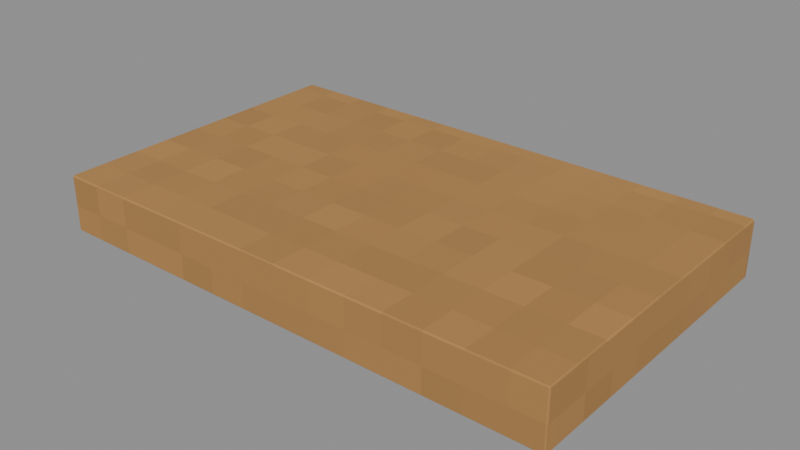 # Source: Bottom.blend  (saved by Blender 4.3.34; exported with 4.5.12 LTS)
import bpy
from mathutils import Matrix  # noqa: F401  (used for matrix-valued properties, if any)

bpy.ops.wm.read_factory_settings(use_empty=True)
scene = bpy.context.scene
scene.name = 'Isolated part'

# ---- collections
col_part_bottom = bpy.data.collections.new('Part.Bottom'); scene.collection.children.link(col_part_bottom)

# ---- images (referenced by path relative to the original .blend; pixels are not part of the script)
import os
ASSET_DIR = os.environ.get("B2B_ASSET_DIR", "")  # directory of the original .blend (textures are referenced by path, not embedded)
HERE = os.path.dirname(os.path.abspath(__file__))  # packed textures are extracted next to this script under _unpacked/

def load_image(name, relpath, width, height, colorspace="sRGB"):
    """Load a texture the original file referenced (path relative to the .blend, or extracted next to this script)."""
    p = next((c for c in (os.path.join(HERE, relpath), os.path.join(ASSET_DIR, relpath)) if relpath and os.path.exists(c)), "")
    if p:
        img = bpy.data.images.load(p, check_existing=True)
        img.name = name
    else:  # same state as the original file: an image datablock whose file is absent (Cycles renders it pink)
        img = bpy.data.images.new(name, width, height)
        img.source = "FILE"
        img.filepath = "//" + (relpath or name)
    img.colorspace_settings.name = colorspace
    return img
img_minecraft___basket_reed = load_image('Minecraft • Basket reed', '_unpacked/Basket_reed.d580205a.png', 32, 32, 'sRGB')

# ---- materials (node trees are filled in below, after node groups)
mat_minecraft___basket_reed = bpy.data.materials.new('Minecraft / Basket reed')
mat_minecraft___basket_reed.diffuse_color = (0.7098, 0.5255, 0.298, 1.0)

# ---- material node trees
mat_minecraft___basket_reed.use_nodes = True; mat_minecraft___basket_reed.node_tree.nodes.clear()
_N = mat_minecraft___basket_reed.node_tree.nodes; _L = mat_minecraft___basket_reed.node_tree.links
n0 = _N.new('ShaderNodeBsdfPrincipled'); n0.name = 'Principled BSDF'; n0.location = (10, 300)
n0.inputs[2].default_value = 0.85
n1 = _N.new('ShaderNodeOutputMaterial'); n1.name = 'Material Output'; n1.location = (300, 300)
n2 = _N.new('ShaderNodeTexImage'); n2.name = 'Image Texture'; n2.location = (-580, 280)
n2.image = img_minecraft___basket_reed
n2.interpolation = 'Closest'
_L.new(n0.outputs[0], n1.inputs[0])
_L.new(n2.outputs[0], n0.inputs[0])
n1.is_active_output = True

# ---- meshes
me_linenbasket_bottom_001 = bpy.data.meshes.new('LinenBasket.Bottom.001')
me_linenbasket_bottom_001.from_pydata([(-0.27, -0.165, 0.0), (0.27, -0.165, 0.0), (0.27, 0.165, 0.0), (-0.27, 0.165, 0.0), (-0.27, -0.165, 0.06), (0.27, -0.165, 0.06), (0.27, 0.165, 0.06), (-0.27, 0.165, 0.06)], [], [(0, 3, 2, 1), (4, 5, 6, 7), (0, 1, 5, 4), (1, 2, 6, 5), (2, 3, 7, 6), (3, 0, 4, 7)])
_uv = me_linenbasket_bottom_001.uv_layers.new(name='UV0.Surface')
_uv.uv.foreach_set('vector', [0.5946, -0.0608, 0.5946, 0.2032, 1.027, 0.2032, 1.027, -0.0608, 0.5946, -0.0608, 1.027, -0.0608, 1.027, 0.2032, 0.5946, 0.2032, 0.5946, 0.0712, 1.027, 0.0712, 1.027, 0.1192, 0.5946, 0.1192, 0.6786, 0.0712, 0.9426, 0.0712, 0.9426, 0.1192, 0.6786, 0.1192, 1.027, 0.0712, 0.5946, 0.0712, 0.5946, 0.1192, 1.027, 0.1192, 0.9426, 0.0712, 0.6786, 0.0712, 0.6786, 0.1192, 0.9426, 0.1192])
_uv.active_render = True
_uv = me_linenbasket_bottom_001.uv_layers.new(name='UV1.Paint')
_uv.uv.foreach_set('vector', [9.496e-09, 0.0, 0.05232, 3.832e-09, 0.05232, 0.08638, 2.849e-09, 0.08638, 0.07198, 0.08638, 0.07198, 0.0, 0.1243, 3.832e-09, 0.1243, 0.08638, 0.009512, 0.1062, 0.009512, 0.1926, 2.849e-09, 0.1926, 8.547e-09, 0.1062, 0.03472, 0.2236, 0.03472, 0.2764, 0.02521, 0.2764, 0.02521, 0.2236, 0.03869, 0.1062, 0.03869, 0.1926, 0.02917, 0.1926, 0.02917, 0.1062, 0.0639, 0.2236, 0.0639, 0.2764, 0.05438, 0.2764, 0.05438, 0.2236])
me_linenbasket_bottom_001.materials.append(mat_minecraft___basket_reed)
me_linenbasket_bottom_001.update()

# ---- objects
ob_bottom = bpy.data.objects.new('Bottom', me_linenbasket_bottom_001)

# ---- transforms, parenting, visibility, modifiers, constraints
ob_bottom.location = (0.0, 0.0, 0.0)
_m = ob_bottom.modifiers.new('Hand-finished edges', 'BEVEL')
_m.width = 0.002
_m.width_pct = 0.002
_m.harden_normals = True

# ---- collection membership
col_part_bottom.objects.link(ob_bottom)

# ---- scene / render settings (as saved in the file)
scene.frame_start = 1; scene.frame_end = 250; scene.frame_set(1)
scene.render.engine = 'BLENDER_EEVEE_NEXT'
scene.render.image_settings.exr_codec = 'NONE'
scene.render.simplify_subdivision_render = 0
scene.render.simplify_child_particles_render = 0.0
scene.eevee.use_volume_custom_range = False
scene.eevee.use_fast_gi = False
scene.eevee.use_shadows = False
scene.view_settings.white_balance_temperature = 0.0
scene.view_settings.white_balance_tint = 0.0
scene.view_settings.white_balance_whitepoint = (2.97, 0.5193, -0.0414)
bpy.context.view_layer.update()

# ---- added for rendering (the .blend has no active camera and no usable light): camera, sun + grey world if the file has none
cam_auto = bpy.data.cameras.new('AutoCamera')
cam_auto.lens = 50.0
cam_auto.sensor_width = 36.0
cam_auto.clip_end = 1000.0
ob_auto_camera = bpy.data.objects.new('AutoCamera', cam_auto)
scene.collection.objects.link(ob_auto_camera)
ob_auto_camera.location = (0.588155, -0.705786, 0.500524)
ob_auto_camera.rotation_euler = (1.09748, -7.21219e-08, 0.694738)
scene.camera = ob_auto_camera
light_auto_sun = bpy.data.lights.new('AutoSun', 'SUN')
light_auto_sun.energy = 3.0
light_auto_sun.angle = 0.0523599
ob_auto_sun = bpy.data.objects.new('AutoSun', light_auto_sun)
scene.collection.objects.link(ob_auto_sun)
ob_auto_sun.rotation_euler = (0.872665, 0.174533, 0.523599)
if scene.world is None:
    world_auto = bpy.data.worlds.new('AutoWorld')
    world_auto.color = (0.3, 0.3, 0.3)
    scene.world = world_auto
bpy.context.view_layer.update()
